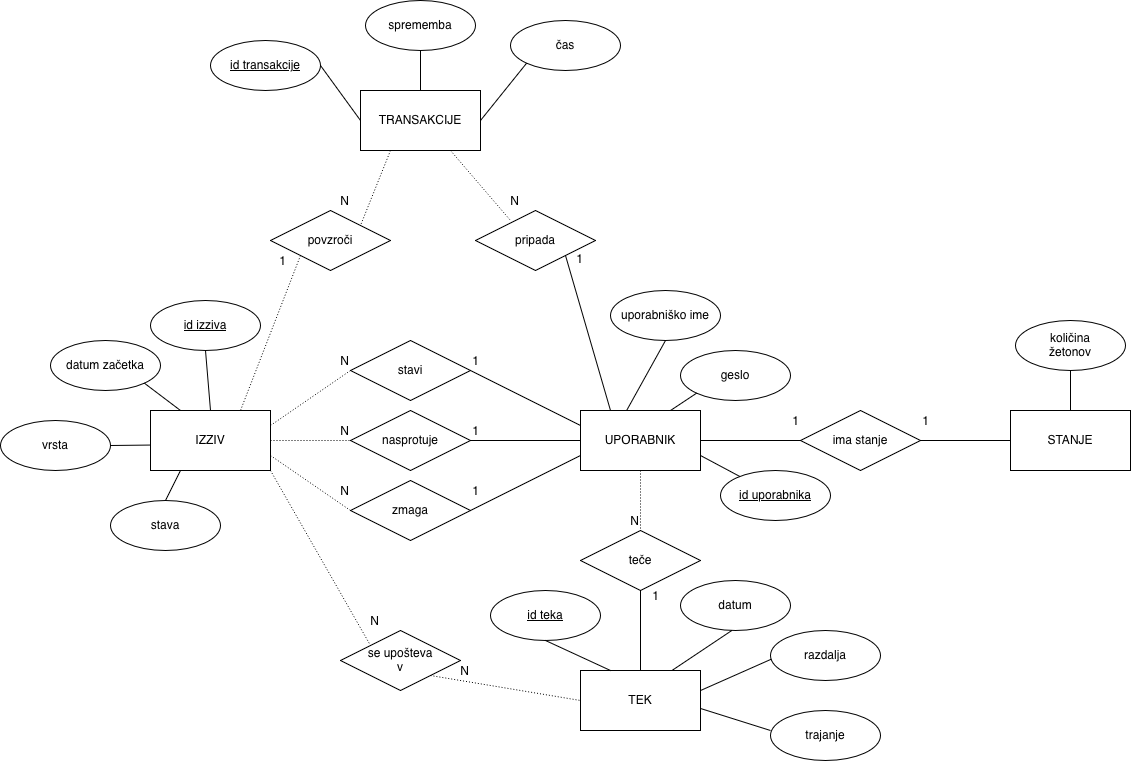

The diagram above was exported from draw.io. Its source (the exported page's mxGraphModel, read from the mxfile embedded in the PNG):
<mxGraphModel dx="2075" dy="800" grid="1" gridSize="10" guides="1" tooltips="1" connect="1" arrows="1" fold="1" page="1" pageScale="1" pageWidth="850" pageHeight="1100" math="0" shadow="0">
  <root>
    <mxCell id="0" />
    <mxCell id="1" parent="0" />
    <mxCell id="bjGTLi4VR79o1Cy3G5sE-1" parent="1" style="rounded=0;whiteSpace=wrap;html=1;" value="&lt;font&gt;UPORABNIK&lt;/font&gt;" vertex="1">
      <mxGeometry height="60" width="120" x="370" y="410" as="geometry" />
    </mxCell>
    <mxCell id="bjGTLi4VR79o1Cy3G5sE-3" parent="1" style="ellipse;whiteSpace=wrap;html=1;" value="uporabniško ime" vertex="1">
      <mxGeometry height="50" width="110" x="400" y="290" as="geometry" />
    </mxCell>
    <mxCell id="bjGTLi4VR79o1Cy3G5sE-4" parent="1" style="ellipse;whiteSpace=wrap;html=1;" value="geslo" vertex="1">
      <mxGeometry height="50" width="110" x="470" y="350" as="geometry" />
    </mxCell>
    <mxCell id="bjGTLi4VR79o1Cy3G5sE-7" parent="1" style="shape=rhombus;perimeter=rhombusPerimeter;whiteSpace=wrap;html=1;align=center;" value="teče" vertex="1">
      <mxGeometry height="60" width="120" x="370" y="530" as="geometry" />
    </mxCell>
    <mxCell id="bjGTLi4VR79o1Cy3G5sE-8" parent="1" style="rounded=0;whiteSpace=wrap;html=1;" value="TEK" vertex="1">
      <mxGeometry height="60" width="120" x="370" y="670" as="geometry" />
    </mxCell>
    <mxCell id="bjGTLi4VR79o1Cy3G5sE-12" edge="1" parent="1" source="bjGTLi4VR79o1Cy3G5sE-3" style="endArrow=none;html=1;rounded=0;exitX=0.5;exitY=1;exitDx=0;exitDy=0;entryX=0.385;entryY=-0.002;entryDx=0;entryDy=0;entryPerimeter=0;" target="bjGTLi4VR79o1Cy3G5sE-1" value="">
      <mxGeometry height="50" relative="1" width="50" as="geometry">
        <mxPoint x="410" y="380" as="sourcePoint" />
        <mxPoint x="466" y="417" as="targetPoint" />
      </mxGeometry>
    </mxCell>
    <mxCell id="bjGTLi4VR79o1Cy3G5sE-13" edge="1" parent="1" source="bjGTLi4VR79o1Cy3G5sE-1" style="endArrow=none;html=1;rounded=0;exitX=0.75;exitY=0;exitDx=0;exitDy=0;entryX=0;entryY=1;entryDx=0;entryDy=0;" target="bjGTLi4VR79o1Cy3G5sE-4" value="">
      <mxGeometry height="50" relative="1" width="50" as="geometry">
        <mxPoint x="510" y="390" as="sourcePoint" />
        <mxPoint x="566" y="427" as="targetPoint" />
      </mxGeometry>
    </mxCell>
    <mxCell id="bjGTLi4VR79o1Cy3G5sE-15" parent="1" style="ellipse;whiteSpace=wrap;html=1;" value="&lt;u&gt;id teka&lt;/u&gt;" vertex="1">
      <mxGeometry height="50" width="110" x="280" y="590" as="geometry" />
    </mxCell>
    <mxCell id="bjGTLi4VR79o1Cy3G5sE-16" parent="1" style="ellipse;whiteSpace=wrap;html=1;" value="datum" vertex="1">
      <mxGeometry height="50" width="110" x="470" y="580" as="geometry" />
    </mxCell>
    <mxCell id="bjGTLi4VR79o1Cy3G5sE-18" parent="1" style="ellipse;whiteSpace=wrap;html=1;" value="razdalja" vertex="1">
      <mxGeometry height="50" width="110" x="560" y="630" as="geometry" />
    </mxCell>
    <mxCell id="bjGTLi4VR79o1Cy3G5sE-19" parent="1" style="ellipse;whiteSpace=wrap;html=1;" value="trajanje" vertex="1">
      <mxGeometry height="50" width="110" x="560" y="710" as="geometry" />
    </mxCell>
    <mxCell id="bjGTLi4VR79o1Cy3G5sE-27" edge="1" parent="1" source="bjGTLi4VR79o1Cy3G5sE-19" style="endArrow=none;html=1;rounded=0;exitX=0;exitY=0.4;exitDx=0;exitDy=0;exitPerimeter=0;entryX=1.005;entryY=0.636;entryDx=0;entryDy=0;entryPerimeter=0;" target="bjGTLi4VR79o1Cy3G5sE-8" value="">
      <mxGeometry height="50" relative="1" width="50" as="geometry">
        <mxPoint x="533" y="742" as="sourcePoint" />
        <mxPoint x="510" y="700" as="targetPoint" />
      </mxGeometry>
    </mxCell>
    <mxCell id="bjGTLi4VR79o1Cy3G5sE-28" edge="1" parent="1" source="bjGTLi4VR79o1Cy3G5sE-8" style="endArrow=none;html=1;rounded=0;entryX=0.007;entryY=0.574;entryDx=0;entryDy=0;entryPerimeter=0;exitX=1.001;exitY=0.333;exitDx=0;exitDy=0;exitPerimeter=0;" target="bjGTLi4VR79o1Cy3G5sE-18" value="">
      <mxGeometry height="50" relative="1" width="50" as="geometry">
        <mxPoint x="470" y="700" as="sourcePoint" />
        <mxPoint x="520" y="650" as="targetPoint" />
      </mxGeometry>
    </mxCell>
    <mxCell id="bjGTLi4VR79o1Cy3G5sE-29" edge="1" parent="1" source="bjGTLi4VR79o1Cy3G5sE-8" style="endArrow=none;html=1;rounded=0;exitX=0.25;exitY=0;exitDx=0;exitDy=0;entryX=0.5;entryY=1;entryDx=0;entryDy=0;" target="bjGTLi4VR79o1Cy3G5sE-15" value="">
      <mxGeometry height="50" relative="1" width="50" as="geometry">
        <mxPoint x="403" y="670" as="sourcePoint" />
        <mxPoint x="380" y="628" as="targetPoint" />
      </mxGeometry>
    </mxCell>
    <mxCell id="bjGTLi4VR79o1Cy3G5sE-30" edge="1" parent="1" source="bjGTLi4VR79o1Cy3G5sE-8" style="endArrow=none;html=1;rounded=0;exitX=0.763;exitY=-0.001;exitDx=0;exitDy=0;exitPerimeter=0;entryX=0.467;entryY=0.999;entryDx=0;entryDy=0;entryPerimeter=0;" target="bjGTLi4VR79o1Cy3G5sE-16" value="">
      <mxGeometry height="50" relative="1" width="50" as="geometry">
        <mxPoint x="483" y="682" as="sourcePoint" />
        <mxPoint x="460" y="640" as="targetPoint" />
      </mxGeometry>
    </mxCell>
    <mxCell id="bjGTLi4VR79o1Cy3G5sE-31" parent="1" style="rounded=0;whiteSpace=wrap;html=1;" value="IZZIV" vertex="1">
      <mxGeometry height="60" width="120" x="-60" y="410" as="geometry" />
    </mxCell>
    <mxCell id="bjGTLi4VR79o1Cy3G5sE-36" parent="1" style="rounded=0;whiteSpace=wrap;html=1;" value="STANJE" vertex="1">
      <mxGeometry height="60" width="120" x="800" y="410" as="geometry" />
    </mxCell>
    <mxCell id="bjGTLi4VR79o1Cy3G5sE-37" parent="1" style="rounded=0;whiteSpace=wrap;html=1;" value="&lt;font&gt;TRANSAKCIJE&lt;/font&gt;" vertex="1">
      <mxGeometry height="60" width="120" x="150" y="90" as="geometry" />
    </mxCell>
    <mxCell id="bjGTLi4VR79o1Cy3G5sE-40" parent="1" style="ellipse;whiteSpace=wrap;html=1;" value="&lt;u&gt;id transakcije&lt;/u&gt;" vertex="1">
      <mxGeometry height="50" width="110" y="40" as="geometry" />
    </mxCell>
    <mxCell id="bjGTLi4VR79o1Cy3G5sE-43" parent="1" style="ellipse;whiteSpace=wrap;html=1;" value="čas" vertex="1">
      <mxGeometry height="50" width="110" x="300" y="20" as="geometry" />
    </mxCell>
    <mxCell id="bjGTLi4VR79o1Cy3G5sE-44" parent="1" style="ellipse;whiteSpace=wrap;html=1;" value="&lt;u&gt;id izziva&lt;/u&gt;" vertex="1">
      <mxGeometry height="50" width="110" x="-60" y="300" as="geometry" />
    </mxCell>
    <mxCell id="bjGTLi4VR79o1Cy3G5sE-46" parent="1" style="ellipse;whiteSpace=wrap;html=1;" value="stava" vertex="1">
      <mxGeometry height="50" width="110" x="-100" y="500" as="geometry" />
    </mxCell>
    <mxCell id="bjGTLi4VR79o1Cy3G5sE-49" parent="1" style="ellipse;whiteSpace=wrap;html=1;" value="datum začetka" vertex="1">
      <mxGeometry height="50" width="110" x="-160" y="340" as="geometry" />
    </mxCell>
    <mxCell id="bjGTLi4VR79o1Cy3G5sE-50" edge="1" parent="1" source="bjGTLi4VR79o1Cy3G5sE-40" style="endArrow=none;html=1;rounded=0;exitX=1;exitY=0.5;exitDx=0;exitDy=0;entryX=0;entryY=0.5;entryDx=0;entryDy=0;" target="bjGTLi4VR79o1Cy3G5sE-37" value="">
      <mxGeometry height="50" relative="1" width="50" as="geometry">
        <mxPoint x="365" y="20" as="sourcePoint" />
        <mxPoint x="415" y="-30" as="targetPoint" />
      </mxGeometry>
    </mxCell>
    <mxCell id="bjGTLi4VR79o1Cy3G5sE-51" edge="1" parent="1" source="bjGTLi4VR79o1Cy3G5sE-37" style="endArrow=none;html=1;rounded=0;entryX=0;entryY=1;entryDx=0;entryDy=0;exitX=1;exitY=0.5;exitDx=0;exitDy=0;" target="bjGTLi4VR79o1Cy3G5sE-43" value="">
      <mxGeometry height="50" relative="1" width="50" as="geometry">
        <mxPoint x="180" y="150" as="sourcePoint" />
        <mxPoint x="195" y="210" as="targetPoint" />
      </mxGeometry>
    </mxCell>
    <mxCell id="bjGTLi4VR79o1Cy3G5sE-54" edge="1" parent="1" source="bjGTLi4VR79o1Cy3G5sE-31" style="endArrow=none;html=1;rounded=0;exitX=0.25;exitY=1;exitDx=0;exitDy=0;entryX=0.5;entryY=0;entryDx=0;entryDy=0;" target="bjGTLi4VR79o1Cy3G5sE-46" value="">
      <mxGeometry height="50" relative="1" width="50" as="geometry">
        <mxPoint x="66" y="470" as="sourcePoint" />
        <mxPoint x="10" y="507" as="targetPoint" />
      </mxGeometry>
    </mxCell>
    <mxCell id="bjGTLi4VR79o1Cy3G5sE-56" edge="1" parent="1" source="bjGTLi4VR79o1Cy3G5sE-44" style="endArrow=none;html=1;rounded=0;exitX=0.5;exitY=1;exitDx=0;exitDy=0;entryX=0.5;entryY=0;entryDx=0;entryDy=0;" target="bjGTLi4VR79o1Cy3G5sE-31" value="">
      <mxGeometry height="50" relative="1" width="50" as="geometry">
        <mxPoint x="96" y="370" as="sourcePoint" />
        <mxPoint x="40" y="407" as="targetPoint" />
      </mxGeometry>
    </mxCell>
    <mxCell id="bjGTLi4VR79o1Cy3G5sE-57" edge="1" parent="1" source="bjGTLi4VR79o1Cy3G5sE-49" style="endArrow=none;html=1;rounded=0;exitX=1;exitY=1;exitDx=0;exitDy=0;entryX=0.25;entryY=0;entryDx=0;entryDy=0;" target="bjGTLi4VR79o1Cy3G5sE-31" value="">
      <mxGeometry height="50" relative="1" width="50" as="geometry">
        <mxPoint x="6" y="370" as="sourcePoint" />
        <mxPoint x="-50" y="407" as="targetPoint" />
      </mxGeometry>
    </mxCell>
    <mxCell id="bjGTLi4VR79o1Cy3G5sE-62" edge="1" parent="1" source="bjGTLi4VR79o1Cy3G5sE-7" style="endArrow=none;html=1;rounded=0;entryX=0.5;entryY=0;entryDx=0;entryDy=0;exitX=0.5;exitY=1;exitDx=0;exitDy=0;" target="bjGTLi4VR79o1Cy3G5sE-8" value="">
      <mxGeometry relative="1" as="geometry">
        <mxPoint x="280" y="700" as="sourcePoint" />
        <mxPoint x="370" y="770" as="targetPoint" />
      </mxGeometry>
    </mxCell>
    <mxCell id="bjGTLi4VR79o1Cy3G5sE-63" connectable="0" parent="bjGTLi4VR79o1Cy3G5sE-62" style="resizable=0;html=1;whiteSpace=wrap;align=right;verticalAlign=bottom;" value="1" vertex="1">
      <mxGeometry relative="1" x="1" as="geometry">
        <mxPoint x="20" y="-65" as="offset" />
      </mxGeometry>
    </mxCell>
    <mxCell id="bjGTLi4VR79o1Cy3G5sE-64" edge="1" parent="1" source="bjGTLi4VR79o1Cy3G5sE-1" style="endArrow=none;html=1;rounded=0;dashed=1;dashPattern=1 2;exitX=0.5;exitY=1;exitDx=0;exitDy=0;" target="bjGTLi4VR79o1Cy3G5sE-7" value="">
      <mxGeometry relative="1" as="geometry">
        <mxPoint x="540" y="480" as="sourcePoint" />
        <mxPoint x="700" y="480" as="targetPoint" />
      </mxGeometry>
    </mxCell>
    <mxCell id="bjGTLi4VR79o1Cy3G5sE-65" connectable="0" parent="bjGTLi4VR79o1Cy3G5sE-64" style="resizable=0;html=1;whiteSpace=wrap;align=right;verticalAlign=bottom;" value="N" vertex="1">
      <mxGeometry relative="1" x="1" as="geometry" />
    </mxCell>
    <mxCell id="bjGTLi4VR79o1Cy3G5sE-72" parent="1" style="ellipse;whiteSpace=wrap;html=1;" value="vrsta" vertex="1">
      <mxGeometry height="50" width="110" x="-210" y="420" as="geometry" />
    </mxCell>
    <mxCell id="bjGTLi4VR79o1Cy3G5sE-73" parent="1" style="shape=rhombus;perimeter=rhombusPerimeter;whiteSpace=wrap;html=1;align=center;" value="stavi" vertex="1">
      <mxGeometry height="60" width="120" x="140" y="340" as="geometry" />
    </mxCell>
    <mxCell id="bjGTLi4VR79o1Cy3G5sE-74" edge="1" parent="1" source="bjGTLi4VR79o1Cy3G5sE-31" style="endArrow=none;html=1;rounded=0;exitX=-0.006;exitY=0.576;exitDx=0;exitDy=0;entryX=1;entryY=0.5;entryDx=0;entryDy=0;exitPerimeter=0;" target="bjGTLi4VR79o1Cy3G5sE-72" value="">
      <mxGeometry height="50" relative="1" width="50" as="geometry">
        <mxPoint x="-89.99999999999977" y="465" as="sourcePoint" />
        <mxPoint x="-130" y="440" as="targetPoint" />
      </mxGeometry>
    </mxCell>
    <mxCell id="bjGTLi4VR79o1Cy3G5sE-75" connectable="0" parent="1" style="resizable=0;html=1;whiteSpace=wrap;align=right;verticalAlign=bottom;" value="N" vertex="1">
      <mxGeometry x="140" y="370" as="geometry" />
    </mxCell>
    <mxCell id="bjGTLi4VR79o1Cy3G5sE-76" edge="1" parent="1" source="bjGTLi4VR79o1Cy3G5sE-31" style="endArrow=none;html=1;rounded=0;dashed=1;dashPattern=1 2;entryX=0;entryY=0.5;entryDx=0;entryDy=0;exitX=1;exitY=0.25;exitDx=0;exitDy=0;" target="bjGTLi4VR79o1Cy3G5sE-73" value="">
      <mxGeometry relative="1" as="geometry">
        <mxPoint x="70" y="430" as="sourcePoint" />
        <mxPoint x="150.00000000000023" y="480" as="targetPoint" />
      </mxGeometry>
    </mxCell>
    <mxCell id="bjGTLi4VR79o1Cy3G5sE-80" parent="1" style="ellipse;whiteSpace=wrap;html=1;" value="&lt;u&gt;id uporabnika&lt;/u&gt;" vertex="1">
      <mxGeometry height="50" width="110" x="510" y="470" as="geometry" />
    </mxCell>
    <mxCell id="bjGTLi4VR79o1Cy3G5sE-81" edge="1" parent="1" source="bjGTLi4VR79o1Cy3G5sE-80" style="endArrow=none;html=1;rounded=0;entryX=1;entryY=0.75;entryDx=0;entryDy=0;" target="bjGTLi4VR79o1Cy3G5sE-1" value="">
      <mxGeometry height="50" relative="1" width="50" as="geometry">
        <mxPoint x="360" y="449" as="sourcePoint" />
        <mxPoint x="266" y="330" as="targetPoint" />
      </mxGeometry>
    </mxCell>
    <mxCell id="bjGTLi4VR79o1Cy3G5sE-83" parent="1" style="shape=rhombus;perimeter=rhombusPerimeter;whiteSpace=wrap;html=1;align=center;" value="nasprotuje" vertex="1">
      <mxGeometry height="60" width="120" x="140" y="410" as="geometry" />
    </mxCell>
    <mxCell id="bjGTLi4VR79o1Cy3G5sE-84" parent="1" style="shape=rhombus;perimeter=rhombusPerimeter;whiteSpace=wrap;html=1;align=center;" value="zmaga" vertex="1">
      <mxGeometry height="60" width="120" x="140" y="480" as="geometry" />
    </mxCell>
    <mxCell id="bjGTLi4VR79o1Cy3G5sE-86" edge="1" parent="1" source="bjGTLi4VR79o1Cy3G5sE-1" style="endArrow=none;html=1;rounded=0;entryX=1;entryY=0.5;entryDx=0;entryDy=0;exitX=0;exitY=0.25;exitDx=0;exitDy=0;" target="bjGTLi4VR79o1Cy3G5sE-73" value="">
      <mxGeometry height="50" relative="1" width="50" as="geometry">
        <mxPoint x="160" y="510" as="sourcePoint" />
        <mxPoint x="210" y="460" as="targetPoint" />
      </mxGeometry>
    </mxCell>
    <mxCell id="bjGTLi4VR79o1Cy3G5sE-87" connectable="0" parent="1" style="resizable=0;html=1;whiteSpace=wrap;align=right;verticalAlign=bottom;" value="1" vertex="1">
      <mxGeometry x="270" y="370" as="geometry" />
    </mxCell>
    <mxCell id="bjGTLi4VR79o1Cy3G5sE-88" edge="1" parent="1" style="endArrow=none;html=1;rounded=0;dashed=1;dashPattern=1 2;" value="">
      <mxGeometry relative="1" as="geometry">
        <mxPoint x="60" y="440" as="sourcePoint" />
        <mxPoint x="140" y="440" as="targetPoint" />
      </mxGeometry>
    </mxCell>
    <mxCell id="bjGTLi4VR79o1Cy3G5sE-89" edge="1" parent="1" source="bjGTLi4VR79o1Cy3G5sE-31" style="endArrow=none;html=1;rounded=0;dashed=1;dashPattern=1 2;exitX=1;exitY=0.75;exitDx=0;exitDy=0;entryX=0;entryY=0.5;entryDx=0;entryDy=0;" target="bjGTLi4VR79o1Cy3G5sE-84" value="">
      <mxGeometry relative="1" as="geometry">
        <mxPoint x="100" y="470" as="sourcePoint" />
        <mxPoint x="180" y="470" as="targetPoint" />
      </mxGeometry>
    </mxCell>
    <mxCell id="bjGTLi4VR79o1Cy3G5sE-90" connectable="0" parent="1" style="resizable=0;html=1;whiteSpace=wrap;align=right;verticalAlign=bottom;" value="N" vertex="1">
      <mxGeometry x="140" y="440" as="geometry" />
    </mxCell>
    <mxCell id="bjGTLi4VR79o1Cy3G5sE-91" connectable="0" parent="1" style="resizable=0;html=1;whiteSpace=wrap;align=right;verticalAlign=bottom;" value="N" vertex="1">
      <mxGeometry x="140" y="500" as="geometry" />
    </mxCell>
    <mxCell id="bjGTLi4VR79o1Cy3G5sE-92" edge="1" parent="1" style="endArrow=none;html=1;rounded=0;entryX=0;entryY=0.75;entryDx=0;entryDy=0;" target="bjGTLi4VR79o1Cy3G5sE-1" value="">
      <mxGeometry height="50" relative="1" width="50" as="geometry">
        <mxPoint x="260" y="510" as="sourcePoint" />
        <mxPoint x="310" y="460" as="targetPoint" />
      </mxGeometry>
    </mxCell>
    <mxCell id="bjGTLi4VR79o1Cy3G5sE-93" edge="1" parent="1" source="bjGTLi4VR79o1Cy3G5sE-83" style="endArrow=none;html=1;rounded=0;exitX=1;exitY=0.5;exitDx=0;exitDy=0;entryX=0;entryY=0.5;entryDx=0;entryDy=0;" target="bjGTLi4VR79o1Cy3G5sE-1" value="">
      <mxGeometry height="50" relative="1" width="50" as="geometry">
        <mxPoint x="260" y="510" as="sourcePoint" />
        <mxPoint x="310" y="460" as="targetPoint" />
      </mxGeometry>
    </mxCell>
    <mxCell id="bjGTLi4VR79o1Cy3G5sE-94" connectable="0" parent="1" style="resizable=0;html=1;whiteSpace=wrap;align=right;verticalAlign=bottom;" value="1" vertex="1">
      <mxGeometry x="270" y="440" as="geometry" />
    </mxCell>
    <mxCell id="bjGTLi4VR79o1Cy3G5sE-95" connectable="0" parent="1" style="resizable=0;html=1;whiteSpace=wrap;align=right;verticalAlign=bottom;" value="1" vertex="1">
      <mxGeometry x="270" y="500" as="geometry" />
    </mxCell>
    <mxCell id="bjGTLi4VR79o1Cy3G5sE-96" parent="1" style="ellipse;whiteSpace=wrap;html=1;" value="&lt;div&gt;količina&lt;/div&gt;&lt;div&gt;žetonov&lt;/div&gt;" vertex="1">
      <mxGeometry height="50" width="110" x="805" y="320" as="geometry" />
    </mxCell>
    <mxCell id="bjGTLi4VR79o1Cy3G5sE-97" edge="1" parent="1" source="bjGTLi4VR79o1Cy3G5sE-36" style="endArrow=none;html=1;rounded=0;entryX=0.5;entryY=1;entryDx=0;entryDy=0;exitX=0.5;exitY=0;exitDx=0;exitDy=0;" target="bjGTLi4VR79o1Cy3G5sE-96" value="">
      <mxGeometry height="50" relative="1" width="50" as="geometry">
        <mxPoint x="1235" y="480" as="sourcePoint" />
        <mxPoint x="1460" y="420" as="targetPoint" />
      </mxGeometry>
    </mxCell>
    <mxCell id="bjGTLi4VR79o1Cy3G5sE-98" parent="1" style="shape=rhombus;perimeter=rhombusPerimeter;whiteSpace=wrap;html=1;align=center;" value="&lt;div&gt;se upošteva&lt;/div&gt;&lt;div&gt;v&lt;/div&gt;" vertex="1">
      <mxGeometry height="60" width="120" x="130" y="630" as="geometry" />
    </mxCell>
    <mxCell id="bjGTLi4VR79o1Cy3G5sE-99" edge="1" parent="1" source="bjGTLi4VR79o1Cy3G5sE-31" style="endArrow=none;html=1;rounded=0;dashed=1;dashPattern=1 2;exitX=1;exitY=1;exitDx=0;exitDy=0;entryX=0;entryY=0;entryDx=0;entryDy=0;" target="bjGTLi4VR79o1Cy3G5sE-98" value="">
      <mxGeometry relative="1" as="geometry">
        <mxPoint x="90" y="620" as="sourcePoint" />
        <mxPoint x="170" y="675" as="targetPoint" />
      </mxGeometry>
    </mxCell>
    <mxCell id="bjGTLi4VR79o1Cy3G5sE-100" connectable="0" parent="1" style="resizable=0;html=1;whiteSpace=wrap;align=right;verticalAlign=bottom;" value="N" vertex="1">
      <mxGeometry x="170" y="630" as="geometry" />
    </mxCell>
    <mxCell id="bjGTLi4VR79o1Cy3G5sE-101" edge="1" parent="1" source="bjGTLi4VR79o1Cy3G5sE-98" style="endArrow=none;html=1;rounded=0;dashed=1;dashPattern=1 2;exitX=1;exitY=1;exitDx=0;exitDy=0;entryX=0;entryY=0.5;entryDx=0;entryDy=0;" target="bjGTLi4VR79o1Cy3G5sE-8" value="">
      <mxGeometry relative="1" as="geometry">
        <mxPoint x="230" y="700" as="sourcePoint" />
        <mxPoint x="330" y="870" as="targetPoint" />
      </mxGeometry>
    </mxCell>
    <mxCell id="bjGTLi4VR79o1Cy3G5sE-102" connectable="0" parent="1" style="resizable=0;html=1;whiteSpace=wrap;align=right;verticalAlign=bottom;" value="N" vertex="1">
      <mxGeometry x="260" y="680" as="geometry" />
    </mxCell>
    <mxCell id="bjGTLi4VR79o1Cy3G5sE-103" parent="1" style="shape=rhombus;perimeter=rhombusPerimeter;whiteSpace=wrap;html=1;align=center;" value="ima stanje" vertex="1">
      <mxGeometry height="60" width="120" x="590" y="410" as="geometry" />
    </mxCell>
    <mxCell id="bjGTLi4VR79o1Cy3G5sE-104" edge="1" parent="1" source="bjGTLi4VR79o1Cy3G5sE-103" style="endArrow=none;html=1;rounded=0;entryX=0;entryY=0.5;entryDx=0;entryDy=0;exitX=1;exitY=0.5;exitDx=0;exitDy=0;" target="bjGTLi4VR79o1Cy3G5sE-36" value="">
      <mxGeometry height="50" relative="1" width="50" as="geometry">
        <mxPoint x="660" y="580" as="sourcePoint" />
        <mxPoint x="710" y="530" as="targetPoint" />
      </mxGeometry>
    </mxCell>
    <mxCell id="bjGTLi4VR79o1Cy3G5sE-105" connectable="0" parent="1" style="resizable=0;html=1;whiteSpace=wrap;align=right;verticalAlign=bottom;" value="1" vertex="1">
      <mxGeometry x="720" y="430" as="geometry" />
    </mxCell>
    <mxCell id="bjGTLi4VR79o1Cy3G5sE-106" edge="1" parent="1" source="bjGTLi4VR79o1Cy3G5sE-1" style="endArrow=none;html=1;rounded=0;entryX=0;entryY=0.5;entryDx=0;entryDy=0;exitX=1;exitY=0.5;exitDx=0;exitDy=0;" target="bjGTLi4VR79o1Cy3G5sE-103" value="">
      <mxGeometry height="50" relative="1" width="50" as="geometry">
        <mxPoint x="490" y="580" as="sourcePoint" />
        <mxPoint x="540" y="530" as="targetPoint" />
      </mxGeometry>
    </mxCell>
    <mxCell id="bjGTLi4VR79o1Cy3G5sE-107" connectable="0" parent="1" style="resizable=0;html=1;whiteSpace=wrap;align=right;verticalAlign=bottom;" value="1" vertex="1">
      <mxGeometry x="590" y="430" as="geometry" />
    </mxCell>
    <mxCell id="bjGTLi4VR79o1Cy3G5sE-108" parent="1" style="ellipse;whiteSpace=wrap;html=1;" value="sprememba" vertex="1">
      <mxGeometry height="50" width="110" x="155" as="geometry" />
    </mxCell>
    <mxCell id="bjGTLi4VR79o1Cy3G5sE-109" edge="1" parent="1" source="bjGTLi4VR79o1Cy3G5sE-37" style="endArrow=none;html=1;rounded=0;entryX=0.5;entryY=1;entryDx=0;entryDy=0;exitX=0.5;exitY=0;exitDx=0;exitDy=0;" target="bjGTLi4VR79o1Cy3G5sE-108" value="">
      <mxGeometry height="50" relative="1" width="50" as="geometry">
        <mxPoint x="240" y="70" as="sourcePoint" />
        <mxPoint x="180" y="17" as="targetPoint" />
      </mxGeometry>
    </mxCell>
    <mxCell id="bjGTLi4VR79o1Cy3G5sE-110" parent="1" style="shape=rhombus;perimeter=rhombusPerimeter;whiteSpace=wrap;html=1;align=center;" value="pripada" vertex="1">
      <mxGeometry height="60" width="120" x="265" y="210" as="geometry" />
    </mxCell>
    <mxCell id="bjGTLi4VR79o1Cy3G5sE-111" parent="1" style="shape=rhombus;perimeter=rhombusPerimeter;whiteSpace=wrap;html=1;align=center;" value="povzroči" vertex="1">
      <mxGeometry height="60" width="120" x="60" y="210" as="geometry" />
    </mxCell>
    <mxCell id="bjGTLi4VR79o1Cy3G5sE-112" edge="1" parent="1" source="bjGTLi4VR79o1Cy3G5sE-37" style="endArrow=none;html=1;rounded=0;dashed=1;dashPattern=1 2;entryX=0.292;entryY=0.167;entryDx=0;entryDy=0;exitX=0.75;exitY=1;exitDx=0;exitDy=0;entryPerimeter=0;" target="bjGTLi4VR79o1Cy3G5sE-110" value="">
      <mxGeometry relative="1" as="geometry">
        <mxPoint x="310" y="195" as="sourcePoint" />
        <mxPoint x="390" y="140" as="targetPoint" />
      </mxGeometry>
    </mxCell>
    <mxCell id="bjGTLi4VR79o1Cy3G5sE-113" connectable="0" parent="1" style="resizable=0;html=1;whiteSpace=wrap;align=right;verticalAlign=bottom;" value="N" vertex="1">
      <mxGeometry x="310" y="210" as="geometry" />
    </mxCell>
    <mxCell id="bjGTLi4VR79o1Cy3G5sE-114" edge="1" parent="1" source="bjGTLi4VR79o1Cy3G5sE-1" style="endArrow=none;html=1;rounded=0;entryX=1;entryY=1;entryDx=0;entryDy=0;exitX=0.25;exitY=0;exitDx=0;exitDy=0;" target="bjGTLi4VR79o1Cy3G5sE-110" value="">
      <mxGeometry height="50" relative="1" width="50" as="geometry">
        <mxPoint x="260" y="370" as="sourcePoint" />
        <mxPoint x="310" y="320" as="targetPoint" />
      </mxGeometry>
    </mxCell>
    <mxCell id="bjGTLi4VR79o1Cy3G5sE-115" connectable="0" parent="1" style="resizable=0;html=1;whiteSpace=wrap;align=right;verticalAlign=bottom;" value="1" vertex="1">
      <mxGeometry x="370" y="260" as="geometry">
        <mxPoint x="4" y="8" as="offset" />
      </mxGeometry>
    </mxCell>
    <mxCell id="bjGTLi4VR79o1Cy3G5sE-118" connectable="0" parent="1" style="resizable=0;html=1;whiteSpace=wrap;align=right;verticalAlign=bottom;" value="N" vertex="1">
      <mxGeometry x="140" y="210" as="geometry" />
    </mxCell>
    <mxCell id="bjGTLi4VR79o1Cy3G5sE-120" connectable="0" parent="1" style="resizable=0;html=1;whiteSpace=wrap;align=right;verticalAlign=bottom;" value="1" vertex="1">
      <mxGeometry x="86" y="262" as="geometry">
        <mxPoint x="-9" y="8" as="offset" />
      </mxGeometry>
    </mxCell>
    <mxCell id="bjGTLi4VR79o1Cy3G5sE-121" edge="1" parent="1" source="bjGTLi4VR79o1Cy3G5sE-37" style="endArrow=none;html=1;rounded=0;dashed=1;dashPattern=1 2;entryX=1;entryY=0;entryDx=0;entryDy=0;exitX=0.25;exitY=1;exitDx=0;exitDy=0;" target="bjGTLi4VR79o1Cy3G5sE-111" value="">
      <mxGeometry relative="1" as="geometry">
        <mxPoint x="160" y="190" as="sourcePoint" />
        <mxPoint x="220" y="260" as="targetPoint" />
      </mxGeometry>
    </mxCell>
    <mxCell id="bjGTLi4VR79o1Cy3G5sE-122" edge="1" parent="1" source="bjGTLi4VR79o1Cy3G5sE-111" style="endArrow=none;html=1;rounded=0;dashed=1;dashPattern=1 2;entryX=0.75;entryY=0;entryDx=0;entryDy=0;exitX=0;exitY=1;exitDx=0;exitDy=0;" target="bjGTLi4VR79o1Cy3G5sE-31" value="">
      <mxGeometry relative="1" as="geometry">
        <mxPoint x="70" y="300" as="sourcePoint" />
        <mxPoint x="130" y="370" as="targetPoint" />
      </mxGeometry>
    </mxCell>
  </root>
</mxGraphModel>